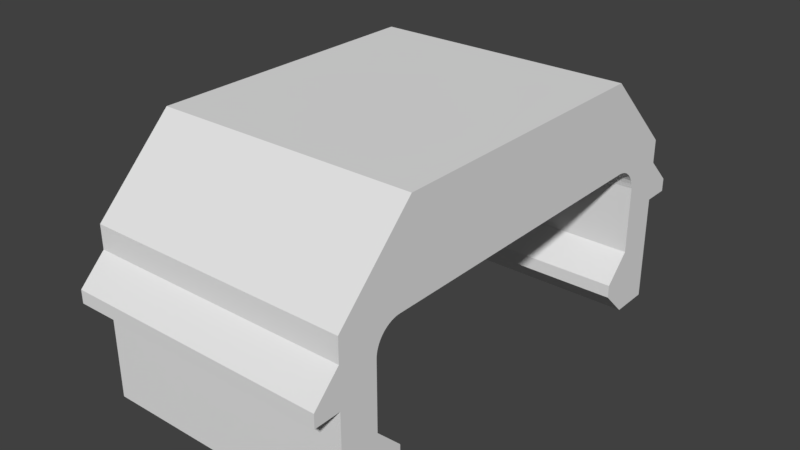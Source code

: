 # Source: blenderPrint.blend  (saved by Blender 2.79.0; exported with 4.5.12 LTS)
import bpy
from mathutils import Matrix  # noqa: F401  (used for matrix-valued properties, if any)

bpy.ops.wm.read_factory_settings(use_empty=True)
scene = bpy.context.scene
scene.name = 'Scene'

# ---- collections
col_collection_1 = bpy.data.collections.new('Collection 1'); scene.collection.children.link(col_collection_1)

# ---- world
world_world = bpy.data.worlds.new('World'); scene.world = world_world
world_world.color = (0.05088, 0.05088, 0.05088)
world_world.use_sun_shadow = False
world_world.sun_shadow_jitter_overblur = 0.0
world_world.cycles.sampling_method = 'MANUAL'

# ---- meshes
me_cableclipextra_002 = bpy.data.meshes.new('CableClipExtra.002')
me_cableclipextra_002.from_pydata([(6.0, 12.0, 10.0), (6.0, 14.5, 1.41e-14), (6.0, 12.0, 1.41e-14), (6.0, 14.5, 10.0), (5.985, 14.67, 8.0), (5.997, 14.58, 8.0), (5.996, 14.59, 10.0), (6.5, 17.0, 10.0), (5.274, 15.46, 10.0), (5.361, 15.43, 10.0), (5.985, 14.67, 6.0), (5.997, 14.58, 6.0), (5.997, 14.58, 4.0), (6.521e-15, 17.0, 10.0), (4.1, 17.0, 8.46e-15), (1.762e-16, 17.0, 8.46e-15), (4.1, 17.0, 10.0), (5.082, 15.5, 8.0), (5.082, 15.5, 6.0), (5.175, 15.48, 8.0), (5.985, 14.67, 2.0), (5.996, 14.59, 1.692e-14), (5.997, 14.58, 2.0), (5.983, 14.68, 8.46e-15), (5.0, 15.5, 10.0), (5.092, 15.5, 10.0), (5.0, 15.5, 9.87e-15), (5.184, 15.48, 10.0), (5.964, 14.77, 8.0), (5.983, 14.68, 10.0), (5.446, 15.4, 10.0), (1.0, 14.5, 10.0), (3.701e-15, 15.5, 10.0), (2.5, 15.5, 10.0), (1.5, 14.5, 10.0), (4.1, 18.0, 10.0), (4.6, 18.0, 10.0), (5.6, 17.0, 10.0), (5.603, 15.3, 10.0), (5.601, 15.3, 8.0), (5.674, 15.24, 8.0), (5.962, 14.77, 10.0), (5.526, 15.35, 10.0), (5.932, 14.86, 10.0), (5.935, 14.86, 8.0), (5.895, 14.95, 10.0), (5.897, 14.94, 8.0), (5.441, 15.4, 8.0), (5.523, 15.35, 8.0), (5.985, 14.67, 4.0), (5.962, 14.77, 1.269e-14), (5.964, 14.77, 2.0), (5.935, 14.86, 2.0), (5.266, 15.46, 2.0), (5.175, 15.48, 2.0), (5.184, 15.48, 1.128e-14), (5.932, 14.86, 1.269e-14), (5.355, 15.43, 8.0), (5.895, 14.95, 1.128e-14), (5.897, 14.94, 2.0), (5.852, 15.02, 2.0), (5.799, 15.1, 2.0), (5.85, 15.03, 8.46e-15), (5.739, 15.17, 2.0), (5.798, 15.1, 1.128e-14), (5.739, 15.17, 8.46e-15), (5.674, 15.24, 9.87e-15), (5.674, 15.24, 2.0), (5.601, 15.3, 2.0), (5.526, 15.35, 1.128e-14), (5.603, 15.3, 1.41e-14), (5.523, 15.35, 2.0), (5.446, 15.4, 1.41e-14), (5.441, 15.4, 2.0), (5.361, 15.43, 1.128e-14), (5.355, 15.43, 2.0), (5.274, 15.46, 1.128e-14), (5.082, 15.5, 2.0), (5.092, 15.5, 1.41e-14), (5.082, 15.5, 4.0), (5.175, 15.48, 6.0), (5.266, 15.46, 8.0), (5.85, 15.03, 10.0), (5.739, 15.17, 10.0), (5.798, 15.1, 10.0), (5.674, 15.24, 10.0), (5.964, 14.77, 6.0), (5.935, 14.86, 6.0), (5.897, 14.94, 6.0), (5.852, 15.02, 6.0), (5.852, 15.02, 8.0), (5.799, 15.1, 6.0), (5.799, 15.1, 8.0), (5.739, 15.17, 6.0), (5.739, 15.17, 8.0), (5.674, 15.24, 6.0), (5.601, 15.3, 6.0), (5.523, 15.35, 6.0), (5.441, 15.4, 6.0), (5.355, 15.43, 6.0), (5.266, 15.46, 6.0), (5.964, 14.77, 4.0), (5.935, 14.86, 4.0), (5.897, 14.94, 4.0), (5.852, 15.02, 4.0), (5.799, 15.1, 4.0), (5.739, 15.17, 4.0), (5.674, 15.24, 4.0), (5.601, 15.3, 4.0), (5.523, 15.35, 4.0), (5.441, 15.4, 4.0), (5.355, 15.43, 4.0), (5.266, 15.46, 4.0), (5.175, 15.48, 4.0), (9.5, 3.0, -1.41e-15), (9.5, 14.0, 10.0), (9.5, 3.0, 10.0), (9.5, 14.0, 7.05e-15), (3.701e-15, 15.5, 9.87e-15), (1.0, 14.5, 1.41e-14), (1.5, 14.5, 1.41e-14), (6.5, 17.0, 8.46e-15), (2.5, 15.5, 9.87e-15), (4.1, 18.0, 8.46e-15), (4.6, 18.0, 1.057e-14), (5.6, 17.0, 8.46e-15), (6.0, 5.0, 10.0), (6.0, 2.5, 7.05e-15), (6.0, 2.5, 10.0), (6.0, 5.0, 1.41e-14), (5.739, 1.826, 10.0), (5.739, 1.826, 8.0), (5.674, 1.761, 10.0), (5.798, 1.897, 10.0), (5.85, 1.974, 10.0), (5.799, 1.899, 8.0), (5.674, 1.761, 8.0), (5.603, 1.702, 10.0), (5.601, 1.701, 8.0), (5.526, 1.65, 10.0), (5.523, 1.648, 8.0), (5.446, 1.605, 10.0), (5.441, 1.603, 8.0), (5.361, 1.568, 10.0), (5.355, 1.565, 8.0), (5.274, 1.538, 10.0), (5.266, 1.536, 8.0), (5.184, 1.517, 10.0), (5.092, 1.504, 10.0), (5.175, 1.515, 8.0), (5.082, 1.503, 8.0), (5.0, 1.5, 10.0), (5.082, 1.503, 6.0), (5.082, 1.503, 4.0), (5.175, 1.515, 4.0), (5.175, 1.515, 2.0), (5.266, 1.536, 2.0), (5.184, 1.517, 2.115e-14), (5.355, 1.565, 2.0), (5.274, 1.538, 1.41e-15), (5.441, 1.603, 2.0), (5.361, 1.568, 4.23e-15), (5.446, 1.605, 1.41e-15), (5.996, 2.408, 1.833e-14), (5.997, 2.418, 2.0), (5.997, 2.418, 4.0), (5.997, 2.418, 6.0), (5.985, 2.325, 6.0), (5.985, 2.325, 8.0), (5.964, 2.234, 8.0), (5.983, 2.316, 10.0), (6.5, -1.939e-15, 0.0), (5.962, 2.226, 9.87e-15), (5.983, 2.316, 1.551e-14), (5.092, 1.504, 9.87e-15), (5.0, 1.5, 1.41e-15), (5.895, 2.054, 9.87e-15), (5.932, 2.139, 9.87e-15), (5.85, 1.974, 4.23e-15), (5.739, 1.826, 1.551e-14), (5.798, 1.897, 7.05e-15), (5.674, 1.761, 4.23e-15), (5.603, 1.702, 2.115e-14), (5.526, 1.65, 1.833e-14), (5.985, 2.325, 4.0), (5.985, 2.325, 2.0), (5.964, 2.234, 4.0), (5.964, 2.234, 2.0), (5.935, 2.145, 4.0), (5.935, 2.145, 2.0), (5.897, 2.059, 4.0), (5.897, 2.059, 2.0), (5.852, 1.977, 4.0), (5.852, 1.977, 2.0), (5.799, 1.899, 4.0), (5.799, 1.899, 2.0), (5.739, 1.826, 4.0), (5.739, 1.826, 2.0), (5.674, 1.761, 4.0), (5.674, 1.761, 2.0), (5.601, 1.701, 4.0), (5.601, 1.701, 2.0), (5.523, 1.648, 4.0), (5.523, 1.648, 2.0), (5.441, 1.603, 4.0), (5.355, 1.565, 4.0), (5.266, 1.536, 4.0), (5.964, 2.234, 6.0), (5.935, 2.145, 8.0), (5.935, 2.145, 6.0), (5.897, 2.059, 6.0), (5.852, 1.977, 6.0), (5.799, 1.899, 6.0), (5.739, 1.826, 6.0), (5.674, 1.761, 6.0), (5.601, 1.701, 6.0), (5.523, 1.648, 6.0), (5.441, 1.603, 6.0), (5.355, 1.565, 6.0), (5.266, 1.536, 6.0), (5.175, 1.515, 6.0), (5.897, 2.059, 8.0), (5.852, 1.977, 8.0), (-6.345e-15, 1.5, 10.0), (-1.198e-14, -3.525e-14, 1.551e-14), (-1.198e-14, -3.525e-14, 10.0), (-1.48e-14, 1.5, 1.269e-14), (1.0, 2.5, 3.243e-14), (1.0, 2.5, 10.0), (1.5, 2.5, 10.0), (1.5, 2.5, 2.679e-14), (6.5, -1.692e-14, 10.0), (5.996, 2.408, 10.0), (5.962, 2.226, 10.0), (5.932, 2.139, 10.0), (5.895, 2.054, 10.0), (5.6, -4.089e-14, 1.269e-14), (4.6, -1.0, 10.0), (4.6, -1.0, -4.23e-15), (5.6, -2.397e-14, 10.0), (4.1, -1.0, -4.23e-15), (4.1, -1.0, 10.0), (4.1, -2.397e-14, 10.0), (4.1, -4.653e-14, 1.551e-14), (2.5, 1.5, 10.0), (2.5, 1.5, 1.551e-14), (5.997, 2.418, 8.0), (5.082, 1.503, 2.0), (6.0, 12.0, 10.0), (6.0, 14.5, 10.0), (6.0, 5.0, 10.0), (6.5, -1.692e-14, 10.0)], [(231, 251)], [(4, 5, 6), (7, 8, 9), (10, 11, 5), (12, 1, 3), (14, 15, 13, 16), (17, 18, 19), (20, 21, 22), (23, 21, 20), (24, 18, 17), (21, 1, 22), (10, 5, 4), (24, 17, 25), (24, 26, 18), (20, 22, 12), (25, 19, 27), (28, 4, 29), (25, 17, 19), (29, 4, 6), (7, 9, 30), (16, 13, 32, 31, 34, 33, 24, 7, 37, 36, 35), (38, 39, 40), (22, 1, 12), (41, 28, 29), (7, 30, 42), (43, 44, 41), (45, 46, 43), (46, 44, 43), (44, 28, 41), (30, 47, 48), (30, 48, 42), (49, 12, 11), (50, 23, 51), (52, 50, 51), (53, 54, 55), (56, 50, 52), (8, 57, 9), (58, 56, 59), (59, 56, 52), (60, 58, 59), (61, 62, 60), (62, 58, 60), (63, 64, 61), (64, 62, 61), (63, 65, 64), (66, 65, 63), (67, 66, 63), (68, 69, 70), (67, 70, 66), (67, 68, 70), (71, 69, 68), (71, 72, 69), (73, 74, 72), (73, 72, 71), (73, 75, 74), (53, 76, 75), (75, 76, 74), (53, 55, 76), (77, 78, 54), (77, 26, 78), (79, 26, 77), (54, 78, 55), (18, 26, 79), (18, 79, 80), (19, 18, 80), (27, 19, 81), (81, 19, 80), (8, 81, 57), (8, 27, 81), (9, 57, 47), (9, 47, 30), (6, 5, 3), (11, 3, 5), (49, 20, 12), (12, 3, 11), (51, 20, 49), (51, 23, 20), (7, 41, 29), (7, 25, 27), (7, 27, 8), (7, 24, 25), (7, 45, 43), (7, 82, 45), (7, 83, 84), (7, 84, 82), (7, 85, 83), (7, 38, 85), (7, 42, 38), (7, 43, 41), (7, 29, 6), (86, 10, 4), (28, 86, 4), (87, 86, 28), (87, 28, 44), (88, 87, 44), (88, 44, 46), (89, 88, 46), (89, 46, 90), (91, 89, 90), (91, 90, 92), (93, 91, 92), (94, 93, 92), (95, 93, 94), (94, 40, 95), (40, 96, 95), (39, 96, 40), (39, 97, 96), (39, 48, 97), (48, 98, 97), (47, 98, 48), (47, 99, 98), (57, 99, 47), (57, 100, 99), (81, 100, 57), (81, 80, 100), (49, 11, 10), (101, 49, 10), (51, 49, 101), (52, 51, 101), (101, 10, 86), (102, 101, 86), (87, 102, 86), (103, 102, 87), (103, 87, 88), (104, 103, 88), (104, 88, 89), (105, 104, 89), (105, 89, 91), (106, 105, 91), (106, 91, 93), (107, 106, 93), (107, 93, 95), (95, 108, 107), (95, 96, 108), (96, 109, 108), (97, 109, 96), (97, 110, 109), (97, 98, 110), (98, 111, 110), (99, 111, 98), (99, 112, 111), (100, 112, 99), (100, 113, 112), (100, 80, 113), (80, 79, 113), (59, 52, 102), (52, 101, 102), (59, 102, 103), (60, 59, 103), (60, 103, 104), (61, 60, 104), (61, 104, 105), (63, 61, 105), (63, 105, 106), (106, 67, 63), (67, 106, 107), (107, 68, 67), (108, 68, 107), (108, 71, 68), (109, 71, 108), (109, 73, 71), (110, 73, 109), (110, 75, 73), (110, 111, 75), (111, 53, 75), (112, 53, 111), (112, 54, 53), (112, 113, 54), (113, 77, 54), (79, 77, 113), (114, 117, 115, 116), (118, 32, 13, 15), (31, 32, 118, 119), (120, 34, 31, 119), (121, 21, 23), (121, 23, 50), (121, 50, 56), (121, 56, 58), (121, 58, 62), (121, 62, 64), (121, 64, 65), (121, 65, 66), (121, 66, 70), (121, 70, 69), (121, 69, 72), (121, 72, 74), (121, 74, 76), (121, 76, 55), (121, 55, 78), (121, 78, 26), (125, 121, 26, 122, 120, 119, 118, 15, 14, 123, 124), (122, 26, 24, 33), (120, 122, 33, 34), (130, 131, 132), (133, 131, 130), (134, 135, 133), (132, 131, 136), (137, 138, 139), (137, 132, 136), (137, 136, 138), (139, 138, 140), (139, 140, 141), (141, 142, 143), (141, 140, 142), (143, 142, 144), (145, 144, 146), (143, 144, 145), (145, 146, 147), (148, 149, 150), (151, 148, 150), (151, 150, 152), (147, 149, 148), (151, 152, 153), (152, 154, 153), (154, 155, 153), (155, 156, 157), (154, 156, 155), (158, 159, 156), (156, 159, 157), (158, 160, 161), (160, 162, 161), (127, 163, 164), (127, 164, 165), (166, 167, 168), (127, 165, 166), (168, 167, 169), (168, 169, 170), (171, 172, 173), (171, 174, 157), (171, 157, 159), (171, 175, 174), (171, 176, 177), (171, 178, 176), (171, 179, 180), (171, 180, 178), (171, 181, 179), (171, 182, 181), (171, 183, 182), (171, 177, 172), (171, 173, 163), (184, 185, 186), (185, 187, 186), (186, 187, 188), (187, 189, 188), (189, 190, 188), (189, 191, 190), (191, 192, 190), (191, 193, 192), (193, 194, 192), (193, 195, 194), (194, 195, 196), (195, 197, 196), (198, 196, 197), (198, 197, 199), (200, 198, 199), (200, 199, 201), (200, 201, 202), (202, 201, 203), (204, 202, 203), (204, 203, 160), (204, 160, 205), (205, 160, 158), (206, 205, 158), (206, 158, 156), (154, 206, 156), (165, 184, 167), (184, 207, 167), (167, 207, 169), (169, 207, 208), (184, 186, 207), (186, 209, 207), (186, 188, 209), (188, 210, 209), (188, 190, 210), (210, 190, 211), (190, 192, 211), (192, 212, 211), (192, 194, 212), (194, 213, 212), (194, 196, 213), (214, 213, 196), (214, 196, 198), (215, 214, 198), (215, 198, 200), (215, 200, 216), (216, 200, 202), (217, 216, 202), (217, 202, 204), (217, 204, 218), (218, 204, 205), (218, 205, 219), (219, 205, 206), (220, 219, 206), (220, 206, 154), (220, 154, 152), (209, 221, 208), (207, 209, 208), (209, 210, 221), (210, 222, 221), (210, 211, 222), (211, 135, 222), (211, 212, 135), (135, 212, 131), (212, 213, 131), (131, 213, 136), (136, 213, 214), (138, 136, 214), (138, 214, 215), (138, 215, 140), (140, 215, 216), (140, 216, 142), (142, 216, 217), (144, 142, 217), (144, 217, 218), (144, 218, 146), (146, 218, 219), (146, 219, 149), (149, 219, 220), (149, 220, 150), (150, 220, 152), (223, 226, 224, 225), (228, 227, 226, 223), (229, 230, 227, 228), (231, 232, 170), (231, 170, 233), (231, 233, 234), (231, 234, 235), (231, 235, 134), (231, 134, 133), (231, 133, 130), (231, 130, 132), (231, 132, 137), (231, 137, 139), (231, 171, 114, 116), (231, 128, 232), (7, 3, 249, 248, 250, 126, 128, 231, 116, 115), (7, 6, 3), (117, 121, 7, 115), (42, 48, 39), (42, 39, 38), (38, 40, 85), (83, 40, 94), (83, 85, 40), (94, 92, 84), (94, 84, 83), (84, 92, 82), (92, 90, 82), (82, 90, 45), (90, 46, 45), (35, 123, 14, 16), (125, 37, 7, 121), (124, 123, 35, 36), (124, 36, 37, 125), (237, 238, 236, 239), (237, 241, 240, 238), (236, 171, 231, 239), (240, 241, 242, 243), (191, 176, 193), (176, 178, 193), (193, 178, 195), (178, 180, 195), (180, 179, 197), (195, 180, 197), (199, 179, 181), (199, 197, 179), (199, 181, 182), (201, 182, 183), (201, 183, 203), (244, 245, 230, 229), (244, 151, 175, 245), (244, 229, 228, 223, 225, 242, 241, 237, 239, 231, 151), (231, 148, 151), (231, 147, 148), (231, 145, 147), (231, 143, 145), (231, 141, 143), (231, 139, 141), (135, 131, 133), (235, 222, 134), (222, 135, 134), (221, 222, 235), (208, 221, 234), (234, 221, 235), (158, 161, 159), (233, 208, 234), (147, 146, 149), (169, 208, 233), (170, 169, 233), (165, 167, 166), (203, 183, 162), (203, 162, 160), (187, 172, 189), (189, 177, 191), (177, 176, 191), (172, 177, 189), (171, 162, 183), (173, 172, 187), (128, 166, 246), (199, 182, 201), (245, 175, 171, 236, 238, 240, 243, 224, 226, 227, 230), (171, 161, 162), (163, 173, 185), (155, 174, 247), (185, 173, 187), (155, 157, 174), (166, 168, 246), (151, 153, 175), (247, 174, 175), (164, 185, 184), (128, 246, 232), (153, 247, 175), (232, 168, 170), (246, 168, 232), (153, 155, 247), (224, 243, 242, 225), (127, 166, 128), (165, 164, 184), (171, 159, 161), (164, 163, 185), (121, 1, 21), (127, 171, 163), (171, 127, 129, 2, 1, 121, 117, 114), (3, 0, 248, 249), (1, 2, 129, 127, 128, 126, 250, 248, 249, 3)])
me_cableclipextra_002.use_remesh_preserve_volume = False
me_cableclipextra_002.use_remesh_preserve_attributes = False
me_cableclipextra_002.use_mirror_vertex_groups = False
me_cableclipextra_002.update()

# ---- objects
ob_cableclipextra = bpy.data.objects.new('CableClipExtra', me_cableclipextra_002)

# ---- transforms, parenting, visibility, modifiers, constraints
ob_cableclipextra.location = (0.0, 0.0, 3.56)
ob_cableclipextra.rotation_euler = (-0.0, -1.573, -0.0)
ob_cableclipextra.lineart.crease_threshold = 0.0

# ---- collection membership
col_collection_1.objects.link(ob_cableclipextra)

# ---- scene / render settings (as saved in the file)
scene.frame_start = 1; scene.frame_end = 250; scene.frame_set(1)
scene.render.engine = 'BLENDER_EEVEE_NEXT'
scene.render.resolution_percentage = 50
scene.render.dither_intensity = 0.0
scene.cycles.use_denoising = False
scene.cycles.samples = 128
scene.cycles.sampling_pattern = 'TABULATED_SOBOL'
scene.cycles.use_adaptive_sampling = False
scene.cycles.use_light_tree = False
scene.cycles.blur_glossy = 0.0
scene.cycles.sample_clamp_indirect = 0.0
scene.view_settings.view_transform = 'Standard'
scene.unit_settings.scale_length = 0.001
bpy.context.view_layer.update()

# ---- added for rendering (the .blend has no active camera and no usable light): camera, sun
cam_auto = bpy.data.cameras.new('AutoCamera')
cam_auto.lens = 50.0
cam_auto.sensor_width = 36.0
cam_auto.clip_end = 1000.0
ob_auto_camera = bpy.data.objects.new('AutoCamera', cam_auto)
scene.collection.objects.link(ob_auto_camera)
ob_auto_camera.location = (16.7294, -17.5885, 25.6911)
ob_auto_camera.rotation_euler = (1.09748, -7.21219e-08, 0.694738)
scene.camera = ob_auto_camera
light_auto_sun = bpy.data.lights.new('AutoSun', 'SUN')
light_auto_sun.energy = 3.0
light_auto_sun.angle = 0.0523599
ob_auto_sun = bpy.data.objects.new('AutoSun', light_auto_sun)
scene.collection.objects.link(ob_auto_sun)
ob_auto_sun.rotation_euler = (0.872665, 0.174533, 0.523599)
bpy.context.view_layer.update()
